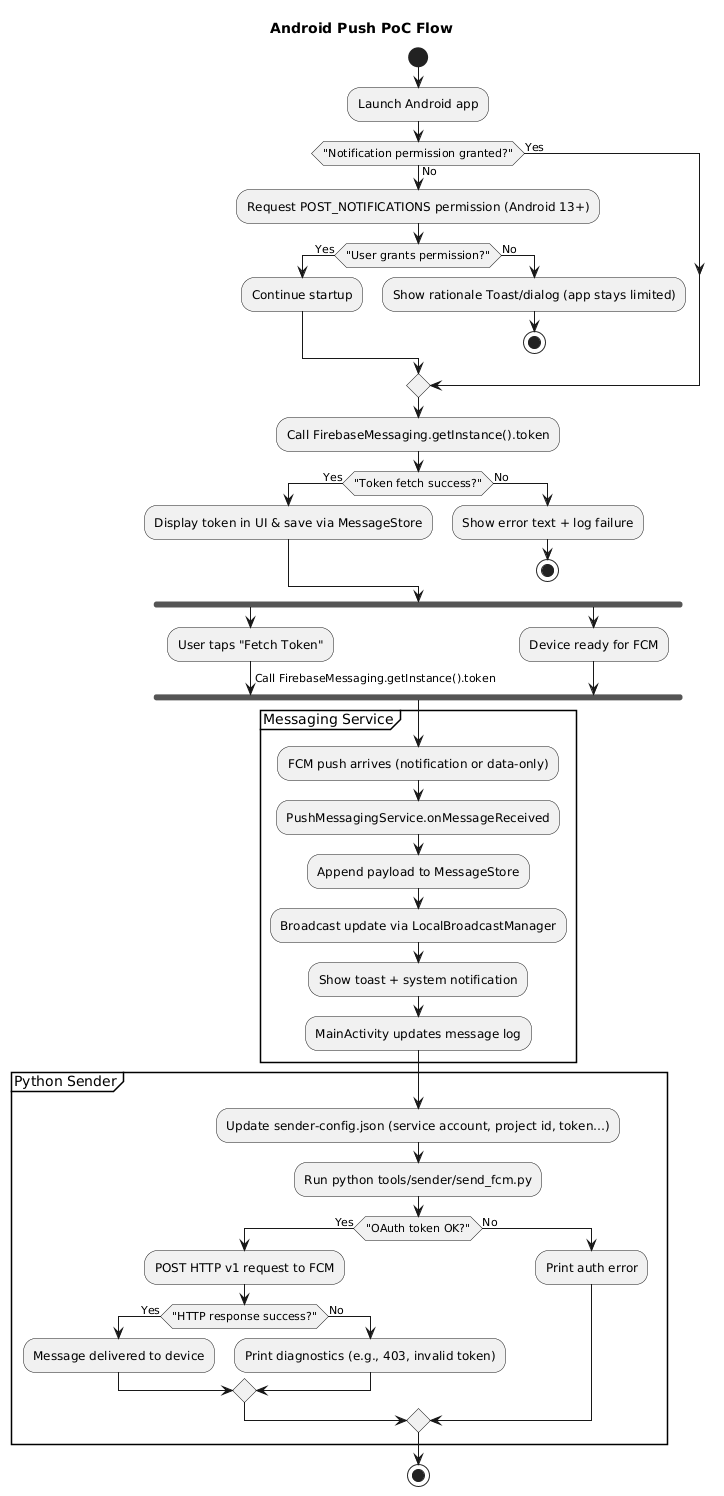

The diagram above was rendered by PlantUML. Its source (embedded in the PNG):
@startuml
title Android Push PoC Flow

start
:Launch Android app;
if ("Notification permission granted?") then (Yes)
else (No)
  :Request POST_NOTIFICATIONS permission (Android 13+);
  if ("User grants permission?") then (Yes)
    :Continue startup;
  else (No)
    :Show rationale Toast/dialog (app stays limited);
    stop
  endif
endif

:Call FirebaseMessaging.getInstance().token;
if ("Token fetch success?") then (Yes)
  :Display token in UI & save via MessageStore;
else (No)
  :Show error text + log failure;
  stop
endif

fork
  :User taps "Fetch Token";
  -> Call FirebaseMessaging.getInstance().token;
fork again
  :Device ready for FCM;
end fork

partition "Messaging Service" {
  :FCM push arrives (notification or data-only);
  :PushMessagingService.onMessageReceived;
  :Append payload to MessageStore;
  :Broadcast update via LocalBroadcastManager;
  :Show toast + system notification;
  :MainActivity updates message log;
}

partition "Python Sender" {
  :Update sender-config.json (service account, project id, token…);
  :Run python tools/sender/send_fcm.py;
  if ("OAuth token OK?") then (Yes)
    :POST HTTP v1 request to FCM;
    if ("HTTP response success?") then (Yes)
      :Message delivered to device;
    else (No)
      :Print diagnostics (e.g., 403, invalid token);
    endif
  else (No)
    :Print auth error;
  endif
}

stop
@enduml